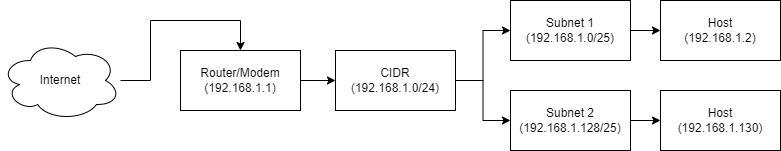

The diagram above was exported from draw.io. Its source (the exported page's mxGraphModel, read from the mxfile embedded in the PNG):
<mxGraphModel dx="1434" dy="782" grid="1" gridSize="10" guides="1" tooltips="1" connect="1" arrows="1" fold="1" page="1" pageScale="1" pageWidth="850" pageHeight="1100" math="0" shadow="0">
  <root>
    <mxCell id="0" />
    <mxCell id="1" parent="0" />
    <mxCell id="qC6zRiIZwantDotnic-M-8" style="edgeStyle=orthogonalEdgeStyle;rounded=0;orthogonalLoop=1;jettySize=auto;html=1;entryX=0.5;entryY=0;entryDx=0;entryDy=0;" edge="1" parent="1" source="qC6zRiIZwantDotnic-M-4" target="qC6zRiIZwantDotnic-M-7">
      <mxGeometry relative="1" as="geometry">
        <Array as="points">
          <mxPoint x="180" y="160" />
          <mxPoint x="180" y="100" />
          <mxPoint x="270" y="100" />
        </Array>
      </mxGeometry>
    </mxCell>
    <mxCell id="qC6zRiIZwantDotnic-M-4" value="Internet" style="ellipse;shape=cloud;whiteSpace=wrap;html=1;" vertex="1" parent="1">
      <mxGeometry x="30" y="120" width="120" height="80" as="geometry" />
    </mxCell>
    <mxCell id="qC6zRiIZwantDotnic-M-10" style="edgeStyle=orthogonalEdgeStyle;rounded=0;orthogonalLoop=1;jettySize=auto;html=1;" edge="1" parent="1" source="qC6zRiIZwantDotnic-M-7" target="qC6zRiIZwantDotnic-M-9">
      <mxGeometry relative="1" as="geometry" />
    </mxCell>
    <mxCell id="qC6zRiIZwantDotnic-M-7" value="Router/Modem&lt;br&gt;(192.168.1.1)" style="rounded=0;whiteSpace=wrap;html=1;" vertex="1" parent="1">
      <mxGeometry x="210" y="130" width="120" height="60" as="geometry" />
    </mxCell>
    <mxCell id="qC6zRiIZwantDotnic-M-12" style="edgeStyle=orthogonalEdgeStyle;rounded=0;orthogonalLoop=1;jettySize=auto;html=1;entryX=0;entryY=0.5;entryDx=0;entryDy=0;" edge="1" parent="1" source="qC6zRiIZwantDotnic-M-9" target="qC6zRiIZwantDotnic-M-11">
      <mxGeometry relative="1" as="geometry" />
    </mxCell>
    <mxCell id="qC6zRiIZwantDotnic-M-14" style="edgeStyle=orthogonalEdgeStyle;rounded=0;orthogonalLoop=1;jettySize=auto;html=1;entryX=0;entryY=0.5;entryDx=0;entryDy=0;" edge="1" parent="1" source="qC6zRiIZwantDotnic-M-9" target="qC6zRiIZwantDotnic-M-13">
      <mxGeometry relative="1" as="geometry" />
    </mxCell>
    <mxCell id="qC6zRiIZwantDotnic-M-9" value="CIDR&lt;br&gt;(192.168.1.0/24)" style="rounded=0;whiteSpace=wrap;html=1;" vertex="1" parent="1">
      <mxGeometry x="365" y="130" width="120" height="60" as="geometry" />
    </mxCell>
    <mxCell id="qC6zRiIZwantDotnic-M-17" style="edgeStyle=orthogonalEdgeStyle;rounded=0;orthogonalLoop=1;jettySize=auto;html=1;" edge="1" parent="1" source="qC6zRiIZwantDotnic-M-11" target="qC6zRiIZwantDotnic-M-15">
      <mxGeometry relative="1" as="geometry" />
    </mxCell>
    <mxCell id="qC6zRiIZwantDotnic-M-11" value="Subnet 1&lt;br&gt;(192.168.1.0/25)" style="rounded=0;whiteSpace=wrap;html=1;" vertex="1" parent="1">
      <mxGeometry x="540" y="80" width="120" height="60" as="geometry" />
    </mxCell>
    <mxCell id="qC6zRiIZwantDotnic-M-18" style="edgeStyle=orthogonalEdgeStyle;rounded=0;orthogonalLoop=1;jettySize=auto;html=1;entryX=0;entryY=0.5;entryDx=0;entryDy=0;" edge="1" parent="1" source="qC6zRiIZwantDotnic-M-13" target="qC6zRiIZwantDotnic-M-16">
      <mxGeometry relative="1" as="geometry" />
    </mxCell>
    <mxCell id="qC6zRiIZwantDotnic-M-13" value="Subnet 2&lt;br style=&quot;border-color: var(--border-color);&quot;&gt;(192.168.1.128/25&lt;span style=&quot;background-color: initial;&quot;&gt;)&lt;/span&gt;" style="rounded=0;whiteSpace=wrap;html=1;" vertex="1" parent="1">
      <mxGeometry x="540" y="170" width="120" height="60" as="geometry" />
    </mxCell>
    <mxCell id="qC6zRiIZwantDotnic-M-15" value="Host&lt;br&gt;(192.168.1.2)" style="rounded=0;whiteSpace=wrap;html=1;" vertex="1" parent="1">
      <mxGeometry x="690" y="80" width="120" height="60" as="geometry" />
    </mxCell>
    <mxCell id="qC6zRiIZwantDotnic-M-16" value="Host&lt;br style=&quot;border-color: var(--border-color);&quot;&gt;(192.168.1.130)" style="rounded=0;whiteSpace=wrap;html=1;" vertex="1" parent="1">
      <mxGeometry x="690" y="170" width="120" height="60" as="geometry" />
    </mxCell>
  </root>
</mxGraphModel>